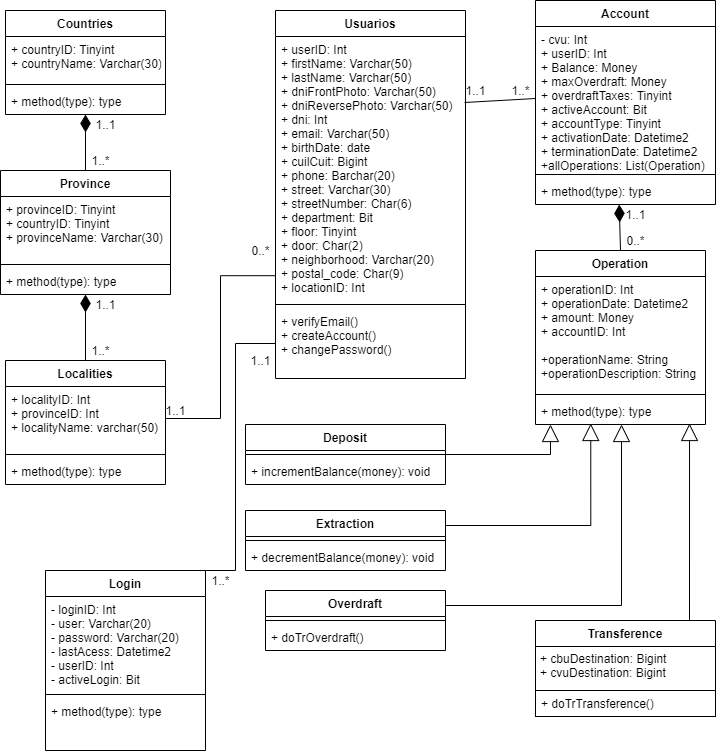

The diagram above was exported from draw.io. Its source (the exported page's mxGraphModel, read from the mxfile embedded in the PNG):
<mxGraphModel dx="868" dy="482" grid="0" gridSize="10" guides="1" tooltips="1" connect="1" arrows="1" fold="1" page="1" pageScale="1" pageWidth="827" pageHeight="1169" math="0" shadow="0">
  <root>
    <mxCell id="Ij214ZFw9Fly9uU-PzUk-0" />
    <mxCell id="Ij214ZFw9Fly9uU-PzUk-1" parent="Ij214ZFw9Fly9uU-PzUk-0" />
    <mxCell id="GAhdXwSPMvOBUJo90ueA-0" style="rounded=0;orthogonalLoop=1;jettySize=auto;html=1;exitX=0.5;exitY=0;exitDx=0;exitDy=0;endArrow=diamondThin;endFill=1;strokeWidth=1;startSize=6;targetPerimeterSpacing=0;sourcePerimeterSpacing=0;endSize=15;entryX=0.465;entryY=1;entryDx=0;entryDy=0;entryPerimeter=0;" parent="Ij214ZFw9Fly9uU-PzUk-1" source="GAhdXwSPMvOBUJo90ueA-44" target="GAhdXwSPMvOBUJo90ueA-38" edge="1">
      <mxGeometry relative="1" as="geometry">
        <mxPoint x="649" y="230" as="targetPoint" />
      </mxGeometry>
    </mxCell>
    <mxCell id="GAhdXwSPMvOBUJo90ueA-2" style="edgeStyle=none;rounded=0;orthogonalLoop=1;jettySize=auto;html=1;exitX=0.5;exitY=0;exitDx=0;exitDy=0;endArrow=diamondThin;endFill=1;endSize=15;" parent="Ij214ZFw9Fly9uU-PzUk-1" source="GAhdXwSPMvOBUJo90ueA-21" target="GAhdXwSPMvOBUJo90ueA-20" edge="1">
      <mxGeometry relative="1" as="geometry" />
    </mxCell>
    <mxCell id="GAhdXwSPMvOBUJo90ueA-3" style="edgeStyle=none;rounded=0;orthogonalLoop=1;jettySize=auto;html=1;exitX=0.5;exitY=0;exitDx=0;exitDy=0;endArrow=diamondThin;endFill=1;endSize=15;" parent="Ij214ZFw9Fly9uU-PzUk-1" source="GAhdXwSPMvOBUJo90ueA-25" target="GAhdXwSPMvOBUJo90ueA-24" edge="1">
      <mxGeometry relative="1" as="geometry" />
    </mxCell>
    <mxCell id="GAhdXwSPMvOBUJo90ueA-4" style="edgeStyle=orthogonalEdgeStyle;rounded=0;orthogonalLoop=1;jettySize=auto;html=1;exitX=0.5;exitY=0;exitDx=0;exitDy=0;endArrow=none;endFill=0;" parent="Ij214ZFw9Fly9uU-PzUk-1" source="GAhdXwSPMvOBUJo90ueA-29" target="GAhdXwSPMvOBUJo90ueA-16" edge="1">
      <mxGeometry relative="1" as="geometry">
        <Array as="points">
          <mxPoint x="270" y="600" />
          <mxPoint x="270" y="373" />
        </Array>
      </mxGeometry>
    </mxCell>
    <mxCell id="GAhdXwSPMvOBUJo90ueA-5" style="edgeStyle=orthogonalEdgeStyle;rounded=0;orthogonalLoop=1;jettySize=auto;html=1;exitX=1;exitY=0.5;exitDx=0;exitDy=0;endArrow=none;endFill=0;entryX=0;entryY=0.906;entryDx=0;entryDy=0;entryPerimeter=0;" parent="Ij214ZFw9Fly9uU-PzUk-1" source="GAhdXwSPMvOBUJo90ueA-26" target="GAhdXwSPMvOBUJo90ueA-14" edge="1">
      <mxGeometry relative="1" as="geometry">
        <mxPoint x="260" y="310" as="targetPoint" />
      </mxGeometry>
    </mxCell>
    <mxCell id="GAhdXwSPMvOBUJo90ueA-6" style="edgeStyle=none;rounded=0;orthogonalLoop=1;jettySize=auto;html=1;exitX=0;exitY=0.5;exitDx=0;exitDy=0;entryX=0.995;entryY=0.25;entryDx=0;entryDy=0;entryPerimeter=0;endArrow=none;endFill=0;" parent="Ij214ZFw9Fly9uU-PzUk-1" source="GAhdXwSPMvOBUJo90ueA-36" target="GAhdXwSPMvOBUJo90ueA-14" edge="1">
      <mxGeometry relative="1" as="geometry" />
    </mxCell>
    <mxCell id="GAhdXwSPMvOBUJo90ueA-13" value="Usuarios" style="swimlane;fontStyle=1;align=center;verticalAlign=top;childLayout=stackLayout;horizontal=1;startSize=26;horizontalStack=0;resizeParent=1;resizeParentMax=0;resizeLast=0;collapsible=1;marginBottom=0;" parent="Ij214ZFw9Fly9uU-PzUk-1" vertex="1">
      <mxGeometry x="310" y="40" width="190" height="368" as="geometry" />
    </mxCell>
    <mxCell id="GAhdXwSPMvOBUJo90ueA-14" value="+ userID: Int&#10;+ firstName: Varchar(50)&#10;+ lastName: Varchar(50)&#10;+ dniFrontPhoto: Varchar(50)&#10;+ dniReversePhoto: Varchar(50)&#10;+ dni: Int&#10;+ email: Varchar(50)&#10;+ birthDate: date&#10;+ cuilCuit: Bigint&#10;+ phone: Barchar(20)&#10;+ street: Varchar(30)&#10;+ streetNumber: Char(6)&#10;+ department: Bit&#10;+ floor: Tinyint&#10;+ door: Char(2)&#10;+ neighborhood: Varchar(20)&#10;+ postal_code: Char(9)&#10;+ locationID: Int&#10;" style="text;strokeColor=none;fillColor=none;align=left;verticalAlign=top;spacingLeft=4;spacingRight=4;overflow=hidden;rotatable=0;points=[[0,0.5],[1,0.5]];portConstraint=eastwest;" parent="GAhdXwSPMvOBUJo90ueA-13" vertex="1">
      <mxGeometry y="26" width="190" height="264" as="geometry" />
    </mxCell>
    <mxCell id="GAhdXwSPMvOBUJo90ueA-15" value="" style="line;strokeWidth=1;fillColor=none;align=left;verticalAlign=middle;spacingTop=-1;spacingLeft=3;spacingRight=3;rotatable=0;labelPosition=right;points=[];portConstraint=eastwest;" parent="GAhdXwSPMvOBUJo90ueA-13" vertex="1">
      <mxGeometry y="290" width="190" height="8" as="geometry" />
    </mxCell>
    <mxCell id="GAhdXwSPMvOBUJo90ueA-16" value="+ verifyEmail()&#10;+ createAccount()&#10;+ changePassword()" style="text;strokeColor=none;fillColor=none;align=left;verticalAlign=top;spacingLeft=4;spacingRight=4;overflow=hidden;rotatable=0;points=[[0,0.5],[1,0.5]];portConstraint=eastwest;" parent="GAhdXwSPMvOBUJo90ueA-13" vertex="1">
      <mxGeometry y="298" width="190" height="70" as="geometry" />
    </mxCell>
    <mxCell id="GAhdXwSPMvOBUJo90ueA-17" value="Countries" style="swimlane;fontStyle=1;align=center;verticalAlign=top;childLayout=stackLayout;horizontal=1;startSize=26;horizontalStack=0;resizeParent=1;resizeParentMax=0;resizeLast=0;collapsible=1;marginBottom=0;" parent="Ij214ZFw9Fly9uU-PzUk-1" vertex="1">
      <mxGeometry x="40" y="40" width="160" height="104" as="geometry" />
    </mxCell>
    <mxCell id="GAhdXwSPMvOBUJo90ueA-18" value="+ countryID: Tinyint&#10;+ countryName: Varchar(30)" style="text;strokeColor=none;fillColor=none;align=left;verticalAlign=top;spacingLeft=4;spacingRight=4;overflow=hidden;rotatable=0;points=[[0,0.5],[1,0.5]];portConstraint=eastwest;" parent="GAhdXwSPMvOBUJo90ueA-17" vertex="1">
      <mxGeometry y="26" width="160" height="44" as="geometry" />
    </mxCell>
    <mxCell id="GAhdXwSPMvOBUJo90ueA-19" value="" style="line;strokeWidth=1;fillColor=none;align=left;verticalAlign=middle;spacingTop=-1;spacingLeft=3;spacingRight=3;rotatable=0;labelPosition=right;points=[];portConstraint=eastwest;" parent="GAhdXwSPMvOBUJo90ueA-17" vertex="1">
      <mxGeometry y="70" width="160" height="8" as="geometry" />
    </mxCell>
    <mxCell id="GAhdXwSPMvOBUJo90ueA-20" value="+ method(type): type" style="text;strokeColor=none;fillColor=none;align=left;verticalAlign=top;spacingLeft=4;spacingRight=4;overflow=hidden;rotatable=0;points=[[0,0.5],[1,0.5]];portConstraint=eastwest;" parent="GAhdXwSPMvOBUJo90ueA-17" vertex="1">
      <mxGeometry y="78" width="160" height="26" as="geometry" />
    </mxCell>
    <mxCell id="GAhdXwSPMvOBUJo90ueA-21" value="Province" style="swimlane;fontStyle=1;align=center;verticalAlign=top;childLayout=stackLayout;horizontal=1;startSize=26;horizontalStack=0;resizeParent=1;resizeParentMax=0;resizeLast=0;collapsible=1;marginBottom=0;" parent="Ij214ZFw9Fly9uU-PzUk-1" vertex="1">
      <mxGeometry x="35" y="200" width="170" height="124" as="geometry" />
    </mxCell>
    <mxCell id="GAhdXwSPMvOBUJo90ueA-22" value="+ provinceID: Tinyint&#10;+ countryID: Tinyint&#10;+ provinceName: Varchar(30)" style="text;strokeColor=none;fillColor=none;align=left;verticalAlign=top;spacingLeft=4;spacingRight=4;overflow=hidden;rotatable=0;points=[[0,0.5],[1,0.5]];portConstraint=eastwest;" parent="GAhdXwSPMvOBUJo90ueA-21" vertex="1">
      <mxGeometry y="26" width="170" height="64" as="geometry" />
    </mxCell>
    <mxCell id="GAhdXwSPMvOBUJo90ueA-23" value="" style="line;strokeWidth=1;fillColor=none;align=left;verticalAlign=middle;spacingTop=-1;spacingLeft=3;spacingRight=3;rotatable=0;labelPosition=right;points=[];portConstraint=eastwest;" parent="GAhdXwSPMvOBUJo90ueA-21" vertex="1">
      <mxGeometry y="90" width="170" height="8" as="geometry" />
    </mxCell>
    <mxCell id="GAhdXwSPMvOBUJo90ueA-24" value="+ method(type): type" style="text;strokeColor=none;fillColor=none;align=left;verticalAlign=top;spacingLeft=4;spacingRight=4;overflow=hidden;rotatable=0;points=[[0,0.5],[1,0.5]];portConstraint=eastwest;" parent="GAhdXwSPMvOBUJo90ueA-21" vertex="1">
      <mxGeometry y="98" width="170" height="26" as="geometry" />
    </mxCell>
    <mxCell id="GAhdXwSPMvOBUJo90ueA-25" value="Localities" style="swimlane;fontStyle=1;align=center;verticalAlign=top;childLayout=stackLayout;horizontal=1;startSize=26;horizontalStack=0;resizeParent=1;resizeParentMax=0;resizeLast=0;collapsible=1;marginBottom=0;" parent="Ij214ZFw9Fly9uU-PzUk-1" vertex="1">
      <mxGeometry x="40" y="390" width="160" height="124" as="geometry" />
    </mxCell>
    <mxCell id="GAhdXwSPMvOBUJo90ueA-26" value="+ localityID: Int&#10;+ provinceID: Int&#10;+ localityName: varchar(50)" style="text;strokeColor=none;fillColor=none;align=left;verticalAlign=top;spacingLeft=4;spacingRight=4;overflow=hidden;rotatable=0;points=[[0,0.5],[1,0.5]];portConstraint=eastwest;" parent="GAhdXwSPMvOBUJo90ueA-25" vertex="1">
      <mxGeometry y="26" width="160" height="64" as="geometry" />
    </mxCell>
    <mxCell id="GAhdXwSPMvOBUJo90ueA-27" value="" style="line;strokeWidth=1;fillColor=none;align=left;verticalAlign=middle;spacingTop=-1;spacingLeft=3;spacingRight=3;rotatable=0;labelPosition=right;points=[];portConstraint=eastwest;" parent="GAhdXwSPMvOBUJo90ueA-25" vertex="1">
      <mxGeometry y="90" width="160" height="8" as="geometry" />
    </mxCell>
    <mxCell id="GAhdXwSPMvOBUJo90ueA-28" value="+ method(type): type" style="text;strokeColor=none;fillColor=none;align=left;verticalAlign=top;spacingLeft=4;spacingRight=4;overflow=hidden;rotatable=0;points=[[0,0.5],[1,0.5]];portConstraint=eastwest;" parent="GAhdXwSPMvOBUJo90ueA-25" vertex="1">
      <mxGeometry y="98" width="160" height="26" as="geometry" />
    </mxCell>
    <mxCell id="GAhdXwSPMvOBUJo90ueA-29" value="Login" style="swimlane;fontStyle=1;align=center;verticalAlign=top;childLayout=stackLayout;horizontal=1;startSize=26;horizontalStack=0;resizeParent=1;resizeParentMax=0;resizeLast=0;collapsible=1;marginBottom=0;" parent="Ij214ZFw9Fly9uU-PzUk-1" vertex="1">
      <mxGeometry x="80" y="600" width="160" height="180" as="geometry" />
    </mxCell>
    <mxCell id="GAhdXwSPMvOBUJo90ueA-30" value="- loginID: Int&#10;- user: Varchar(20)&#10;- password: Varchar(20)&#10;- lastAcess: Datetime2&#10;- userID: Int&#10;- activeLogin: Bit" style="text;strokeColor=none;fillColor=none;align=left;verticalAlign=top;spacingLeft=4;spacingRight=4;overflow=hidden;rotatable=0;points=[[0,0.5],[1,0.5]];portConstraint=eastwest;" parent="GAhdXwSPMvOBUJo90ueA-29" vertex="1">
      <mxGeometry y="26" width="160" height="94" as="geometry" />
    </mxCell>
    <mxCell id="GAhdXwSPMvOBUJo90ueA-31" value="" style="line;strokeWidth=1;fillColor=none;align=left;verticalAlign=middle;spacingTop=-1;spacingLeft=3;spacingRight=3;rotatable=0;labelPosition=right;points=[];portConstraint=eastwest;" parent="GAhdXwSPMvOBUJo90ueA-29" vertex="1">
      <mxGeometry y="120" width="160" height="8" as="geometry" />
    </mxCell>
    <mxCell id="GAhdXwSPMvOBUJo90ueA-32" value="+ method(type): type" style="text;strokeColor=none;fillColor=none;align=left;verticalAlign=top;spacingLeft=4;spacingRight=4;overflow=hidden;rotatable=0;points=[[0,0.5],[1,0.5]];portConstraint=eastwest;" parent="GAhdXwSPMvOBUJo90ueA-29" vertex="1">
      <mxGeometry y="128" width="160" height="52" as="geometry" />
    </mxCell>
    <mxCell id="GAhdXwSPMvOBUJo90ueA-35" value="Account" style="swimlane;fontStyle=1;align=center;verticalAlign=top;childLayout=stackLayout;horizontal=1;startSize=26;horizontalStack=0;resizeParent=1;resizeParentMax=0;resizeLast=0;collapsible=1;marginBottom=0;" parent="Ij214ZFw9Fly9uU-PzUk-1" vertex="1">
      <mxGeometry x="570" y="30" width="180" height="204" as="geometry" />
    </mxCell>
    <mxCell id="GAhdXwSPMvOBUJo90ueA-36" value="- cvu: Int&#10;+ userID: Int&#10;+ Balance: Money&#10;+ maxOverdraft: Money&#10;+ overdraftTaxes: Tinyint&#10;+ activeAccount: Bit&#10;+ accountType: Tinyint&#10;+ activationDate: Datetime2&#10;+ terminationDate: Datetime2&#10;+allOperations: List(Operation)" style="text;strokeColor=none;fillColor=none;align=left;verticalAlign=top;spacingLeft=4;spacingRight=4;overflow=hidden;rotatable=0;points=[[0,0.5],[1,0.5]];portConstraint=eastwest;" parent="GAhdXwSPMvOBUJo90ueA-35" vertex="1">
      <mxGeometry y="26" width="180" height="144" as="geometry" />
    </mxCell>
    <mxCell id="GAhdXwSPMvOBUJo90ueA-37" value="" style="line;strokeWidth=1;fillColor=none;align=left;verticalAlign=middle;spacingTop=-1;spacingLeft=3;spacingRight=3;rotatable=0;labelPosition=right;points=[];portConstraint=eastwest;" parent="GAhdXwSPMvOBUJo90ueA-35" vertex="1">
      <mxGeometry y="170" width="180" height="8" as="geometry" />
    </mxCell>
    <mxCell id="GAhdXwSPMvOBUJo90ueA-38" value="+ method(type): type" style="text;strokeColor=none;fillColor=none;align=left;verticalAlign=top;spacingLeft=4;spacingRight=4;overflow=hidden;rotatable=0;points=[[0,0.5],[1,0.5]];portConstraint=eastwest;" parent="GAhdXwSPMvOBUJo90ueA-35" vertex="1">
      <mxGeometry y="178" width="180" height="26" as="geometry" />
    </mxCell>
    <mxCell id="GAhdXwSPMvOBUJo90ueA-39" style="edgeStyle=orthogonalEdgeStyle;rounded=0;orthogonalLoop=1;jettySize=auto;html=1;entryX=0.088;entryY=1;entryDx=0;entryDy=0;entryPerimeter=0;startSize=6;endArrow=block;endFill=0;endSize=15;strokeWidth=1;exitX=1;exitY=0.5;exitDx=0;exitDy=0;" parent="Ij214ZFw9Fly9uU-PzUk-1" source="GAhdXwSPMvOBUJo90ueA-40" target="GAhdXwSPMvOBUJo90ueA-47" edge="1">
      <mxGeometry relative="1" as="geometry">
        <mxPoint x="584" y="720" as="sourcePoint" />
      </mxGeometry>
    </mxCell>
    <mxCell id="GAhdXwSPMvOBUJo90ueA-40" value="Deposit" style="swimlane;fontStyle=1;align=center;verticalAlign=top;childLayout=stackLayout;horizontal=1;startSize=26;horizontalStack=0;resizeParent=1;resizeParentMax=0;resizeLast=0;collapsible=1;marginBottom=0;" parent="Ij214ZFw9Fly9uU-PzUk-1" vertex="1">
      <mxGeometry x="280" y="454" width="200" height="60" as="geometry" />
    </mxCell>
    <mxCell id="GAhdXwSPMvOBUJo90ueA-41" value="" style="line;strokeWidth=1;fillColor=none;align=left;verticalAlign=middle;spacingTop=-1;spacingLeft=3;spacingRight=3;rotatable=0;labelPosition=right;points=[];portConstraint=eastwest;" parent="GAhdXwSPMvOBUJo90ueA-40" vertex="1">
      <mxGeometry y="26" width="200" height="8" as="geometry" />
    </mxCell>
    <mxCell id="GAhdXwSPMvOBUJo90ueA-42" value="+ incrementBalance(money): void" style="text;strokeColor=none;fillColor=none;align=left;verticalAlign=top;spacingLeft=4;spacingRight=4;overflow=hidden;rotatable=0;points=[[0,0.5],[1,0.5]];portConstraint=eastwest;" parent="GAhdXwSPMvOBUJo90ueA-40" vertex="1">
      <mxGeometry y="34" width="200" height="26" as="geometry" />
    </mxCell>
    <mxCell id="GAhdXwSPMvOBUJo90ueA-43" style="edgeStyle=orthogonalEdgeStyle;rounded=0;orthogonalLoop=1;jettySize=auto;html=1;exitX=1;exitY=0.25;exitDx=0;exitDy=0;entryX=0.325;entryY=0.962;entryDx=0;entryDy=0;entryPerimeter=0;endArrow=block;endFill=0;endSize=15;" parent="Ij214ZFw9Fly9uU-PzUk-1" source="GAhdXwSPMvOBUJo90ueA-48" target="GAhdXwSPMvOBUJo90ueA-47" edge="1">
      <mxGeometry relative="1" as="geometry" />
    </mxCell>
    <mxCell id="GAhdXwSPMvOBUJo90ueA-44" value="Operation" style="swimlane;fontStyle=1;align=center;verticalAlign=top;childLayout=stackLayout;horizontal=1;startSize=26;horizontalStack=0;resizeParent=1;resizeParentMax=0;resizeLast=0;collapsible=1;marginBottom=0;" parent="Ij214ZFw9Fly9uU-PzUk-1" vertex="1">
      <mxGeometry x="570" y="280" width="170" height="174" as="geometry" />
    </mxCell>
    <mxCell id="GAhdXwSPMvOBUJo90ueA-45" value="+ operationID: Int&#10;+ operationDate: Datetime2&#10;+ amount: Money&#10;+ accountID: Int&#10;&#10;+operationName: String&#10;+operationDescription: String" style="text;strokeColor=none;fillColor=none;align=left;verticalAlign=top;spacingLeft=4;spacingRight=4;overflow=hidden;rotatable=0;points=[[0,0.5],[1,0.5]];portConstraint=eastwest;" parent="GAhdXwSPMvOBUJo90ueA-44" vertex="1">
      <mxGeometry y="26" width="170" height="114" as="geometry" />
    </mxCell>
    <mxCell id="GAhdXwSPMvOBUJo90ueA-46" value="" style="line;strokeWidth=1;fillColor=none;align=left;verticalAlign=middle;spacingTop=-1;spacingLeft=3;spacingRight=3;rotatable=0;labelPosition=right;points=[];portConstraint=eastwest;" parent="GAhdXwSPMvOBUJo90ueA-44" vertex="1">
      <mxGeometry y="140" width="170" height="8" as="geometry" />
    </mxCell>
    <mxCell id="GAhdXwSPMvOBUJo90ueA-47" value="+ method(type): type" style="text;strokeColor=none;fillColor=none;align=left;verticalAlign=top;spacingLeft=4;spacingRight=4;overflow=hidden;rotatable=0;points=[[0,0.5],[1,0.5]];portConstraint=eastwest;" parent="GAhdXwSPMvOBUJo90ueA-44" vertex="1">
      <mxGeometry y="148" width="170" height="26" as="geometry" />
    </mxCell>
    <mxCell id="GAhdXwSPMvOBUJo90ueA-48" value="Extraction" style="swimlane;fontStyle=1;align=center;verticalAlign=top;childLayout=stackLayout;horizontal=1;startSize=26;horizontalStack=0;resizeParent=1;resizeParentMax=0;resizeLast=0;collapsible=1;marginBottom=0;" parent="Ij214ZFw9Fly9uU-PzUk-1" vertex="1">
      <mxGeometry x="280" y="540" width="200" height="60" as="geometry" />
    </mxCell>
    <mxCell id="GAhdXwSPMvOBUJo90ueA-49" value="" style="line;strokeWidth=1;fillColor=none;align=left;verticalAlign=middle;spacingTop=-1;spacingLeft=3;spacingRight=3;rotatable=0;labelPosition=right;points=[];portConstraint=eastwest;" parent="GAhdXwSPMvOBUJo90ueA-48" vertex="1">
      <mxGeometry y="26" width="200" height="8" as="geometry" />
    </mxCell>
    <mxCell id="GAhdXwSPMvOBUJo90ueA-50" value="+ decrementBalance(money): void" style="text;strokeColor=none;fillColor=none;align=left;verticalAlign=top;spacingLeft=4;spacingRight=4;overflow=hidden;rotatable=0;points=[[0,0.5],[1,0.5]];portConstraint=eastwest;" parent="GAhdXwSPMvOBUJo90ueA-48" vertex="1">
      <mxGeometry y="34" width="200" height="26" as="geometry" />
    </mxCell>
    <mxCell id="GAhdXwSPMvOBUJo90ueA-51" style="edgeStyle=orthogonalEdgeStyle;rounded=0;orthogonalLoop=1;jettySize=auto;html=1;exitX=0.5;exitY=0;exitDx=0;exitDy=0;entryX=0.906;entryY=0.962;entryDx=0;entryDy=0;entryPerimeter=0;startSize=6;endArrow=block;endFill=0;endSize=15;strokeWidth=1;" parent="Ij214ZFw9Fly9uU-PzUk-1" source="GAhdXwSPMvOBUJo90ueA-52" target="GAhdXwSPMvOBUJo90ueA-47" edge="1">
      <mxGeometry relative="1" as="geometry">
        <mxPoint x="715.0000000000002" y="720" as="sourcePoint" />
        <Array as="points">
          <mxPoint x="724" y="650" />
        </Array>
      </mxGeometry>
    </mxCell>
    <mxCell id="GAhdXwSPMvOBUJo90ueA-52" value="Transference" style="swimlane;fontStyle=1;align=center;verticalAlign=top;childLayout=stackLayout;horizontal=1;startSize=26;horizontalStack=0;resizeParent=1;resizeParentMax=0;resizeLast=0;collapsible=1;marginBottom=0;" parent="Ij214ZFw9Fly9uU-PzUk-1" vertex="1">
      <mxGeometry x="570" y="650" width="180" height="96" as="geometry" />
    </mxCell>
    <mxCell id="GAhdXwSPMvOBUJo90ueA-53" value="+ cbuDestination: Bigint&#10;+ cvuDestination: Bigint" style="line;strokeWidth=1;align=left;verticalAlign=top;spacingTop=-1;spacingLeft=3;spacingRight=3;rotatable=0;labelPosition=center;points=[];portConstraint=eastwest;strokeColor=none;verticalLabelPosition=middle;labelBackgroundColor=none;fillColor=none;" parent="GAhdXwSPMvOBUJo90ueA-52" vertex="1">
      <mxGeometry y="26" width="180" height="44" as="geometry" />
    </mxCell>
    <mxCell id="GAhdXwSPMvOBUJo90ueA-54" value="+ doTrTransference()" style="text;fillColor=none;align=left;verticalAlign=top;spacingLeft=4;spacingRight=4;overflow=hidden;rotatable=0;points=[[0,0.5],[1,0.5]];portConstraint=eastwest;strokeColor=#000000;" parent="GAhdXwSPMvOBUJo90ueA-52" vertex="1">
      <mxGeometry y="70" width="180" height="26" as="geometry" />
    </mxCell>
    <mxCell id="GAhdXwSPMvOBUJo90ueA-55" style="edgeStyle=orthogonalEdgeStyle;rounded=0;orthogonalLoop=1;jettySize=auto;html=1;exitX=1;exitY=0.25;exitDx=0;exitDy=0;entryX=0.506;entryY=1;entryDx=0;entryDy=0;entryPerimeter=0;endArrow=block;endFill=0;startSize=6;endSize=15;" parent="Ij214ZFw9Fly9uU-PzUk-1" source="GAhdXwSPMvOBUJo90ueA-56" target="GAhdXwSPMvOBUJo90ueA-47" edge="1">
      <mxGeometry relative="1" as="geometry">
        <Array as="points">
          <mxPoint x="656" y="635" />
        </Array>
        <mxPoint x="670.0000000000002" y="855" as="sourcePoint" />
      </mxGeometry>
    </mxCell>
    <mxCell id="GAhdXwSPMvOBUJo90ueA-56" value="Overdraft" style="swimlane;fontStyle=1;align=center;verticalAlign=top;childLayout=stackLayout;horizontal=1;startSize=26;horizontalStack=0;resizeParent=1;resizeParentMax=0;resizeLast=0;collapsible=1;marginBottom=0;" parent="Ij214ZFw9Fly9uU-PzUk-1" vertex="1">
      <mxGeometry x="300" y="620" width="180" height="60" as="geometry" />
    </mxCell>
    <mxCell id="GAhdXwSPMvOBUJo90ueA-57" value="" style="line;strokeWidth=1;fillColor=none;align=left;verticalAlign=middle;spacingTop=-1;spacingLeft=3;spacingRight=3;rotatable=0;labelPosition=right;points=[];portConstraint=eastwest;" parent="GAhdXwSPMvOBUJo90ueA-56" vertex="1">
      <mxGeometry y="26" width="180" height="8" as="geometry" />
    </mxCell>
    <mxCell id="GAhdXwSPMvOBUJo90ueA-58" value="+ doTrOverdraft()" style="text;strokeColor=none;fillColor=none;align=left;verticalAlign=top;spacingLeft=4;spacingRight=4;overflow=hidden;rotatable=0;points=[[0,0.5],[1,0.5]];portConstraint=eastwest;" parent="GAhdXwSPMvOBUJo90ueA-56" vertex="1">
      <mxGeometry y="34" width="180" height="26" as="geometry" />
    </mxCell>
    <mxCell id="GAhdXwSPMvOBUJo90ueA-63" value="1..*" style="text;html=1;align=center;verticalAlign=middle;resizable=0;points=[];autosize=1;" parent="Ij214ZFw9Fly9uU-PzUk-1" vertex="1">
      <mxGeometry x="540" y="110" width="30" height="20" as="geometry" />
    </mxCell>
    <mxCell id="GAhdXwSPMvOBUJo90ueA-64" value="1..1" style="text;html=1;align=center;verticalAlign=middle;resizable=0;points=[];autosize=1;" parent="Ij214ZFw9Fly9uU-PzUk-1" vertex="1">
      <mxGeometry x="490" y="110" width="40" height="20" as="geometry" />
    </mxCell>
    <mxCell id="GAhdXwSPMvOBUJo90ueA-65" value="1..1" style="text;html=1;align=center;verticalAlign=middle;resizable=0;points=[];autosize=1;" parent="Ij214ZFw9Fly9uU-PzUk-1" vertex="1">
      <mxGeometry x="650" y="234" width="40" height="20" as="geometry" />
    </mxCell>
    <mxCell id="GAhdXwSPMvOBUJo90ueA-66" value="0..*" style="text;html=1;align=center;verticalAlign=middle;resizable=0;points=[];autosize=1;" parent="Ij214ZFw9Fly9uU-PzUk-1" vertex="1">
      <mxGeometry x="655" y="260" width="30" height="20" as="geometry" />
    </mxCell>
    <mxCell id="GAhdXwSPMvOBUJo90ueA-69" value="1..1" style="text;html=1;align=center;verticalAlign=middle;resizable=0;points=[];autosize=1;" parent="Ij214ZFw9Fly9uU-PzUk-1" vertex="1">
      <mxGeometry x="275" y="380" width="40" height="20" as="geometry" />
    </mxCell>
    <mxCell id="GAhdXwSPMvOBUJo90ueA-70" value="1..*" style="text;html=1;align=center;verticalAlign=middle;resizable=0;points=[];autosize=1;" parent="Ij214ZFw9Fly9uU-PzUk-1" vertex="1">
      <mxGeometry x="240" y="600" width="30" height="20" as="geometry" />
    </mxCell>
    <mxCell id="GAhdXwSPMvOBUJo90ueA-71" value="1..1" style="text;html=1;align=center;verticalAlign=middle;resizable=0;points=[];autosize=1;" parent="Ij214ZFw9Fly9uU-PzUk-1" vertex="1">
      <mxGeometry x="190" y="430" width="40" height="20" as="geometry" />
    </mxCell>
    <mxCell id="GAhdXwSPMvOBUJo90ueA-72" value="0..*" style="text;html=1;align=center;verticalAlign=middle;resizable=0;points=[];autosize=1;" parent="Ij214ZFw9Fly9uU-PzUk-1" vertex="1">
      <mxGeometry x="280" y="270" width="30" height="20" as="geometry" />
    </mxCell>
    <mxCell id="GAhdXwSPMvOBUJo90ueA-73" value="1..*" style="text;html=1;align=center;verticalAlign=middle;resizable=0;points=[];autosize=1;" parent="Ij214ZFw9Fly9uU-PzUk-1" vertex="1">
      <mxGeometry x="120" y="370" width="30" height="20" as="geometry" />
    </mxCell>
    <mxCell id="GAhdXwSPMvOBUJo90ueA-74" value="1..1" style="text;html=1;align=center;verticalAlign=middle;resizable=0;points=[];autosize=1;" parent="Ij214ZFw9Fly9uU-PzUk-1" vertex="1">
      <mxGeometry x="120" y="324" width="40" height="20" as="geometry" />
    </mxCell>
    <mxCell id="GAhdXwSPMvOBUJo90ueA-75" value="1..*" style="text;html=1;align=center;verticalAlign=middle;resizable=0;points=[];autosize=1;" parent="Ij214ZFw9Fly9uU-PzUk-1" vertex="1">
      <mxGeometry x="120" y="180" width="30" height="20" as="geometry" />
    </mxCell>
    <mxCell id="GAhdXwSPMvOBUJo90ueA-76" value="1..1" style="text;html=1;align=center;verticalAlign=middle;resizable=0;points=[];autosize=1;" parent="Ij214ZFw9Fly9uU-PzUk-1" vertex="1">
      <mxGeometry x="120" y="144" width="40" height="20" as="geometry" />
    </mxCell>
  </root>
</mxGraphModel>